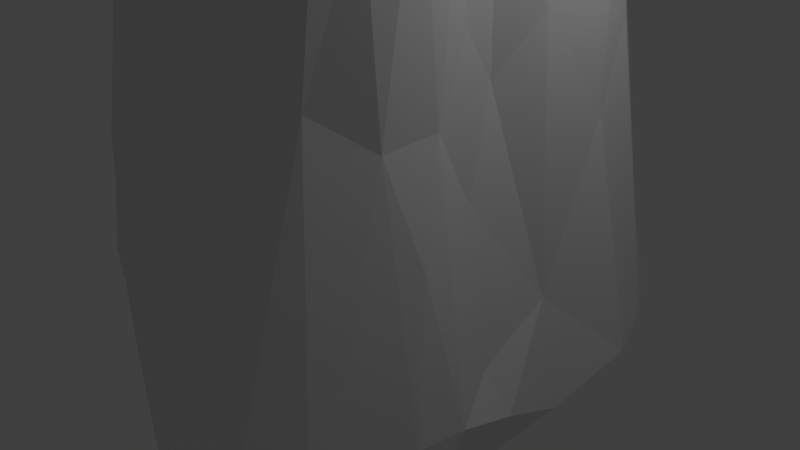 # Source: Pillar_1.blend  (saved by Blender 2.64.0; exported with 4.5.12 LTS)
import bpy
from mathutils import Matrix  # noqa: F401  (used for matrix-valued properties, if any)

bpy.ops.wm.read_factory_settings(use_empty=True)
scene = bpy.context.scene
scene.name = 'Scene'

# ---- collections
col_collection_1 = bpy.data.collections.new('Collection 1'); scene.collection.children.link(col_collection_1)

# ---- materials (node trees are filled in below, after node groups)
mat_pillar1 = bpy.data.materials.new('Pillar1')
mat_pillar1.alpha_threshold = 0.0
mat_pillar1.use_transparent_shadow = False
mat_pillar1.roughness = 0.5
mat_pillar1.line_color = (0.0, 0.0, 0.0, 1.0)

# ---- material node trees

# ---- world
world_world = bpy.data.worlds.new('World'); scene.world = world_world
world_world.color = (0.05088, 0.05088, 0.05088)
world_world.use_sun_shadow = False
world_world.sun_shadow_jitter_overblur = 0.0
world_world.cycles.sampling_method = 'MANUAL'
world_world.cycles.sample_map_resolution = 256

# ---- cameras
cam_camera = bpy.data.cameras.new('Camera')
cam_camera.clip_end = 100.0
cam_camera.lens = 35.0
cam_camera.sensor_width = 32.0
cam_camera.sensor_height = 18.0
cam_camera.ortho_scale = 7.314
cam_camera.dof.focus_distance = 0.0
cam_camera.dof.aperture_fstop = 128.0

# ---- lights
light_lamp = bpy.data.lights.new('Lamp', 'POINT')
light_lamp.transmission_factor = 0.0
light_lamp.cutoff_distance = 30.0
light_lamp.energy = 100.0
light_lamp.shadow_buffer_clip_start = 1.001
light_lamp.shadow_soft_size = 1.0
light_lamp.shadow_maximum_resolution = 0.006
light_lamp.use_absolute_resolution = True
light_lamp.cycles.use_multiple_importance_sampling = False

# ---- meshes
me_cube_001 = bpy.data.meshes.new('Cube.001')
me_cube_001.from_pydata([(-0.5803, 2.033, 11.06), (1.506, 2.462, 9.592), (-1.811, -0.2906, 9.038), (1.293, 2.186, 11.95), (1.846, -0.8778, 9.921), (-1.755, -1.728, -0.809), (-2.55, 0.6059, 3.663), (-0.6304, 1.701, 11.48), (-3.034, -0.6496, 2.165), (1.769, 1.767, 9.553), (2.017, 1.603, -0.7312), (1.755, 0.9212, -0.8601), (1.607, -1.687, 12.86), (1.547, 1.788, 11.91), (-0.1706, 2.432, 6.401), (1.087, 2.642, 8.609), (2.452, -0.359, -0.03417), (-3.671, -1.634, -0.3925), (-0.577, 0.3947, -0.7021), (-0.9712, 2.247, 4.76), (1.654, 2.689, 2.884), (-2.117, -1.137, 4.156), (1.178, -1.801, 12.53), (1.959, 1.222, 12.17), (-3.465, -0.2288, 1.101), (1.004, 0.7997, 12.48), (-1.403, -2.431, 2.208), (0.04309, 2.446, 8.068), (1.948, 1.023, 3.593), (-0.6553, -0.7221, 12.02), (2.14, 2.734, -0.4461), (0.9533, -1.774, 10.23), (-1.412, -1.157, 11.06), (1.712, 0.03331, 3.507), (0.219, 0.5087, 12.34), (-3.185, 1.692, 0.19), (2.199, 3.147, -0.227), (-2.757, -0.1143, 3.089), (1.782, 1.181, 12.65), (-2.78, -1.476, -0.7473), (1.706, -0.8989, 7.424), (-3.959, 0.1769, -0.2148), (0.633, -1.77, 11.54), (0.6768, 2.651, 5.554), (1.746, 2.527, 6.188), (-1.469, -1.493, 8.811), (-0.7149, 2.431, 2.453), (-0.8482, 2.267, 10.07), (1.681, -1.331, 10.08), (-1.151, 0.8181, 11.44), (-2.306, -0.5653, -0.8041), (1.903, 0.3318, 12.68), (-0.5566, -1.959, 5.118), (0.2606, 2.547, 4.554), (1.204, 2.583, -0.5236), (0.8133, -2.238, 2.018), (1.83, 1.016, 5.831), (-1.497, 1.298, 10.88), (1.611, -1.21, 4.875), (-2.001, 1.451, 5.752), (1.425, 3.042, 0.03863), (1.879, 2.041, 7.104), (-0.5329, -1.862, 10.47), (-2.202, 1.367, 4.243), (-0.4778, 2.327, 10.24), (-1.76, -0.02332, 6.498), (1.554, -1.71, 10.89), (-0.171, -1.695, 11.75), (0.4921, -1.527, 12.1), (0.09885, -0.7252, 12.35), (1.865, 0.8971, 11.24), (-1.763, 0.1251, 10.02), (-0.9787, -1.299, 11.79), (2.296, 1.644, 2.374), (1.076, 0.01608, 12.58), (2.703, -1.404, -1.101), (-0.4997, 1.486, 11.7), (0.7628, 1.574, 12.25), (3.003, 1.533, -0.4285), (2.205, -2.277, -1.691), (-1.72, -2.032, 3.495), (-1.777, 1.181, 8.626), (0.6582, -1.216, -1.294), (-0.8253, 1.057, -0.8662), (1.877, 1.384, 7.408), (0.8826, -1.853, 4.646), (-1.862, 2.459, 1.158), (1.331, -1.789, 2.965), (-1.747, -0.7021, 7.945), (-4.403, -0.222, -0.2993), (1.998, 2.058, 4.856), (0.6018, 2.7, 2.292), (-0.6204, 2.346, 5.745), (-1.037, -1.893, 10.53), (-3.448, 0.7115, 0.2371), (0.1181, -1.77, 11.11), (-1.807, -0.5567, 5.351), (-0.2477, -0.7335, 12.26), (2.663, -1.58, -0.3316), (0.8083, -1.79, 7.345), (-0.48, 2.401, 8.606), (0.6616, 2.857, 0.04318), (-0.1059, 1.652, 11.71), (-1.745, 0.9863, 10.68), (-1.749, 0.553, 10.64), (1.675, 0.4443, 4.892), (1.275, -1.553, 7.581), (1.869, -0.3064, 9.777), (1.259, -1.641, 9.227), (1.86, 2.47, -0.5666), (-2.744, -1.985, -0.4196), (2.704, 2.315, -0.3131), (2.399, 1.907, -0.5968), (1.317, -0.52, -1.115), (1.401, -1.425, 5.951), (2.609, -1.024, -1.205), (-1.786, 0.06786, 7.717), (-2.537, 1.191, -0.5726), (-4.019, -0.523, -0.7953), (1.913, 0.1598, 11.02), (0.5504, -0.4478, 12.48), (0.09444, -0.4527, -0.8842), (-1.475, -2.523, -0.6631), (-0.3044, -1.951, 3.088), (-1.773, -1.567, 4.039), (0.6903, 2.589, 7.763), (0.8998, 2.087, 11.98), (-0.7577, -1.59, -1.067), (1.772, -0.6696, 5.462), (0.3171, 2.061, 11.4), (-1.761, 0.5495, 7.376), (0.2944, 1.156, 12.22), (2.026, 0.5477, 12.22), (1.983, -2.936, -1.994), (2.282, -1.109, 1.39), (-0.77, 2.317, 8.002), (-1.323, 1.645, -0.7506), (-3.294, 0.04873, -0.8922), (-1.452, -1.456, 6.539), (1.783, -0.13, 7.649), (1.431, 1.855, -0.6618), (1.291, 1.809, 12.47), (1.301, 2.734, 6.123), (1.839, -1.26, 2.547), (1.997, -0.4195, 11.87), (-1.527, 0.6495, 11.08), (-2.033, 2.406, 0.4714), (0.7853, -3.25, -2.042), (-0.95, 1.866, 11.17), (-1.577, 2.514, -0.3035), (2.086, -0.91, 11.89), (2.052, -1.266, 12.79), (0.1944, 2.362, 10.23), (-0.2821, 1.149, 11.93), (-1.995, 0.546, -0.8538), (1.789, -0.5086, 7.62), (-0.7756, -1.781, 11.78), (1.696, 0.0491, -1.057), (-1.633, -0.8606, 10.27), (0.5883, -1.003, 12.45), (-0.4453, -2.677, 0.761), (1.911, -0.07349, 1.66), (-1.377, 1.944, 10.62), (1.907, -0.5587, 2.621), (-1.242, 2.53, 0.7222), (-1.237, 2.811, -0.1528), (2.74, 0.5832, -0.9237), (-1.624, -0.04054, 10.72), (-0.7367, -0.4318, -0.7854), (0.3111, -1.817, 9.783), (-1.568, -1.938, 11.47), (2.332, 0.7624, 0.3454), (-1.718, 0.6887, 9.841), (-0.1024, 2.517, 3.807), (1.589, -1.226, 8.203), (0.4498, 2.545, -0.4453), (0.2675, 2.252, -0.6539), (-2.308, -1.809, -0.6365), (0.4668, 0.6468, -0.7461), (2.77, -1.009, -0.3173), (1.738, -0.08999, 5.336), (1.134, 2.795, 2.518), (0.8229, -3.447, -0.5967), (-1.302, 2.223, 3.147), (1.651, 0.4952, 2.843), (-1.394, -0.5835, 11.13), (-0.1898, -0.2101, 12.28), (1.81, -1.328, -1.466), (-1.606, -1.234, 9.419), (-1.56, 2.038, -0.5024), (-1.075, 2.129, 10.8), (2.798, -0.3077, -0.5132), (0.8894, 2.352, 10.74), (1.794, 0.366, 9.967), (2.13, 2.208, 3.35), (-2.538, 2.031, 2.62), (1.256, -1.38, 12.77), (-0.1475, 1.99, 11.33), (0.3163, -2.216, 1.761), (1.75, 0.5334, 7.307), (-1.683, 1.206, 9.966), (1.907, 2.494, 3.647), (-0.2957, -2.996, -1.199), (-1.214, -1.929, 6.155), (-1.865, 1.724, 7.918), (0.4138, -0.03499, 12.43), (2.052, 0.07912, 12.11), (-1.295, 2.084, 7.581), (1.775, 1.035, 9.681), (-0.9, 1.382, 11.45), (-3.147, 0.909, -0.5389), (-0.4078, 2.459, 3.271), (-2.162, 2.054, 3.996), (-1.626, 2.036, 5.698), (-1.12, -0.7675, 11.59), (0.2305, -1.948, 4.912), (0.3245, 1.701, -0.5624), (1.568, -3.028, -0.4754), (1.859, 1.375, 11.04), (-0.2162, -1.216, 12.17), (-1.191, 2.214, 10.01), (2.725, -0.3287, -0.9604), (-1.599, 1.664, 10.05), (0.23, -1.87, 7.614), (-3.106, 0.5331, -0.7731), (0.1912, -2.797, -1.682), (-0.3843, -1.861, 8.44), (2.361, -2.793, -1.422), (-1.079, 0.00587, 11.61), (2.109, -0.3274, 12.87), (-2.358, 2.115, -0.3078), (1.301, -0.7271, 12.71), (-0.6008, 0.6357, 11.92), (-1.924, 0.9542, 5.683), (-0.8309, 2.08, -0.6656), (1.241, -2.618, -2.133), (-2.728, 1.263, 2.257), (-1.671, -1.108, 6.927), (-1.077, -1.764, 8.995), (-0.1628, 2.166, 10.94), (1.958, 1.604, 5.215)], [], [(169, 31, 42), (41, 24, 37), (129, 77, 126), (176, 83, 234), (47, 220, 190), (189, 136, 117), (0, 148, 7), (77, 131, 25), (231, 196, 151), (50, 5, 177), (130, 2, 71), (109, 54, 30), (216, 18, 83), (185, 32, 214), (7, 209, 76), (147, 217, 182), (57, 49, 209), (109, 140, 54), (79, 98, 227), (66, 48, 151), (208, 218, 70), (232, 186, 34), (48, 4, 150), (48, 150, 151), (1, 192, 3), (75, 179, 98), (28, 240, 56), (190, 0, 47), (98, 134, 143), (162, 209, 148), (65, 2, 116), (28, 73, 240), (13, 1, 3), (60, 101, 91), (25, 74, 51), (203, 52, 226), (52, 215, 223), (221, 115, 187), (34, 74, 25), (114, 174, 106), (16, 161, 163), (117, 210, 35), (43, 14, 27), (110, 122, 26), (58, 128, 40), (216, 140, 178), (5, 225, 202), (18, 168, 50), (112, 109, 30), (12, 151, 196), (181, 91, 53), (132, 23, 38), (79, 75, 98), (159, 231, 120), (17, 80, 124), (199, 208, 193), (46, 183, 19), (163, 180, 128), (74, 229, 51), (18, 50, 154), (218, 13, 23), (46, 19, 211), (110, 26, 80), (45, 138, 238), (65, 96, 88), (71, 2, 167), (17, 124, 21), (170, 72, 32), (148, 0, 190), (146, 35, 195), (13, 3, 141), (111, 194, 73), (224, 41, 210), (64, 0, 239), (50, 127, 5), (154, 137, 224), (6, 37, 65), (129, 239, 197), (184, 28, 105), (61, 44, 1), (26, 123, 52), (192, 129, 126), (220, 162, 190), (166, 78, 171), (96, 237, 88), (87, 58, 114), (130, 116, 2), (108, 106, 48), (224, 137, 41), (161, 33, 163), (29, 214, 72), (20, 142, 201), (65, 88, 2), (215, 85, 99), (56, 240, 84), (193, 208, 70), (171, 78, 73), (19, 183, 213), (117, 154, 224), (205, 120, 74), (142, 43, 125), (78, 111, 73), (135, 220, 47), (107, 193, 119), (197, 102, 129), (170, 93, 156), (107, 206, 144), (20, 43, 142), (60, 91, 181), (122, 202, 160), (44, 15, 1), (223, 31, 169), (199, 84, 208), (173, 92, 14), (21, 124, 138), (118, 17, 89), (153, 232, 34), (103, 145, 57), (205, 186, 120), (111, 20, 201), (73, 194, 90), (106, 174, 48), (81, 130, 172), (36, 60, 181), (115, 79, 187), (22, 12, 196), (0, 7, 102), (175, 165, 164), (204, 59, 81), (40, 128, 155), (8, 21, 96), (151, 150, 229), (14, 100, 27), (225, 5, 127), (99, 85, 106), (14, 135, 100), (39, 177, 17), (18, 154, 83), (27, 100, 64), (92, 207, 135), (70, 218, 23), (111, 201, 194), (121, 127, 168), (187, 133, 235), (193, 70, 132), (95, 42, 68), (221, 187, 113), (236, 6, 63), (225, 147, 202), (73, 90, 240), (195, 63, 212), (4, 107, 144), (77, 25, 38), (115, 75, 79), (78, 112, 111), (149, 146, 165), (35, 236, 195), (138, 203, 238), (235, 147, 225), (90, 44, 61), (35, 94, 236), (179, 115, 191), (216, 178, 18), (19, 213, 207), (54, 140, 216), (108, 66, 31), (11, 166, 157), (234, 189, 149), (228, 214, 29), (200, 103, 57), (102, 153, 131), (63, 6, 233), (11, 10, 166), (142, 125, 15), (123, 215, 52), (114, 40, 174), (83, 154, 136), (174, 40, 4), (89, 8, 24), (154, 50, 137), (240, 61, 84), (147, 133, 217), (126, 141, 3), (130, 65, 116), (128, 139, 155), (173, 14, 53), (161, 184, 33), (155, 139, 107), (62, 67, 156), (209, 49, 232), (62, 226, 95), (59, 233, 130), (80, 52, 203), (144, 229, 150), (66, 151, 12), (75, 115, 179), (99, 106, 108), (20, 181, 43), (28, 56, 105), (109, 10, 140), (93, 62, 156), (143, 163, 128), (212, 59, 213), (10, 11, 140), (40, 107, 4), (160, 182, 198), (121, 113, 82), (124, 80, 203), (120, 231, 74), (195, 236, 63), (234, 83, 136), (2, 88, 158), (145, 167, 228), (87, 143, 58), (183, 86, 212), (45, 238, 170), (149, 189, 230), (217, 227, 87), (59, 130, 81), (130, 71, 172), (232, 228, 186), (222, 200, 57), (108, 48, 66), (145, 228, 49), (162, 57, 209), (204, 81, 200), (128, 180, 139), (9, 13, 218), (131, 34, 25), (211, 19, 92), (98, 179, 134), (77, 38, 141), (31, 12, 22), (101, 211, 173), (164, 86, 183), (163, 33, 180), (179, 16, 163), (40, 155, 107), (37, 8, 96), (162, 222, 57), (80, 26, 52), (153, 34, 131), (89, 17, 8), (137, 50, 118), (119, 132, 206), (31, 66, 12), (237, 138, 45), (160, 123, 26), (177, 122, 110), (178, 121, 18), (74, 231, 229), (209, 232, 153), (183, 212, 213), (6, 130, 233), (213, 59, 204), (136, 154, 117), (29, 219, 97), (125, 27, 152), (38, 13, 141), (126, 77, 141), (215, 198, 85), (191, 16, 179), (159, 68, 196), (165, 146, 164), (69, 97, 219), (117, 224, 210), (111, 30, 36), (217, 87, 55), (54, 101, 60), (112, 30, 111), (187, 79, 133), (217, 55, 182), (133, 227, 217), (203, 226, 238), (87, 114, 85), (139, 193, 107), (175, 176, 234), (200, 172, 103), (68, 22, 196), (234, 149, 165), (234, 136, 189), (164, 146, 86), (215, 99, 223), (62, 95, 67), (156, 219, 72), (160, 198, 123), (94, 41, 6), (202, 182, 160), (114, 58, 40), (54, 60, 36), (134, 163, 143), (129, 102, 77), (170, 156, 72), (37, 96, 65), (54, 216, 176), (167, 185, 228), (137, 89, 41), (171, 184, 161), (144, 206, 51), (169, 42, 95), (159, 196, 231), (5, 122, 177), (166, 171, 191), (19, 207, 92), (156, 67, 219), (171, 28, 184), (29, 72, 219), (219, 68, 159), (33, 105, 180), (46, 164, 183), (33, 184, 105), (24, 8, 37), (32, 72, 214), (9, 1, 13), (102, 131, 77), (135, 207, 220), (144, 51, 229), (140, 11, 178), (0, 102, 197), (101, 173, 91), (3, 192, 126), (168, 127, 50), (238, 93, 170), (49, 228, 232), (17, 110, 80), (42, 22, 68), (187, 235, 82), (107, 119, 206), (15, 125, 152), (113, 187, 82), (173, 211, 92), (189, 117, 230), (44, 142, 15), (18, 121, 168), (91, 173, 53), (210, 41, 94), (56, 84, 199), (149, 230, 146), (41, 37, 6), (139, 180, 199), (69, 219, 159), (213, 204, 207), (81, 172, 200), (175, 54, 176), (47, 0, 64), (182, 55, 198), (7, 76, 102), (69, 159, 120), (158, 32, 185), (158, 185, 167), (223, 169, 226), (103, 104, 145), (188, 45, 170), (143, 128, 58), (152, 64, 239), (212, 63, 59), (208, 9, 218), (221, 113, 157), (48, 174, 4), (63, 233, 59), (34, 205, 74), (124, 203, 138), (76, 153, 102), (61, 1, 9), (34, 186, 205), (238, 226, 62), (121, 225, 127), (147, 235, 133), (86, 195, 212), (111, 36, 20), (181, 53, 43), (11, 157, 178), (96, 21, 237), (172, 71, 104), (8, 17, 21), (238, 62, 93), (50, 177, 39), (240, 90, 61), (148, 209, 7), (88, 237, 188), (180, 105, 199), (133, 79, 227), (226, 169, 95), (137, 118, 89), (194, 201, 44), (194, 44, 90), (231, 151, 229), (119, 193, 132), (16, 171, 161), (30, 54, 36), (179, 163, 134), (25, 51, 38), (166, 221, 157), (146, 230, 35), (202, 147, 182), (207, 162, 220), (43, 27, 125), (5, 202, 122), (118, 39, 17), (92, 135, 14), (17, 177, 110), (207, 222, 162), (82, 225, 121), (175, 164, 101), (152, 239, 129), (85, 114, 106), (35, 210, 94), (171, 73, 28), (23, 13, 38), (191, 171, 16), (99, 31, 223), (15, 152, 192), (6, 65, 130), (21, 138, 237), (84, 61, 9), (99, 108, 31), (139, 199, 193), (4, 144, 150), (36, 181, 20), (237, 45, 188), (172, 104, 103), (104, 167, 145), (82, 235, 225), (192, 152, 129), (221, 166, 191), (216, 83, 176), (57, 145, 49), (166, 112, 78), (100, 135, 47), (100, 47, 64), (41, 89, 24), (27, 64, 152), (207, 204, 222), (88, 188, 158), (94, 6, 236), (234, 165, 175), (115, 221, 191), (201, 142, 44), (186, 97, 69), (186, 29, 97), (2, 158, 167), (190, 162, 148), (105, 56, 199), (158, 188, 32), (132, 38, 51), (178, 157, 121), (84, 9, 208), (228, 29, 186), (186, 69, 120), (70, 23, 132), (239, 0, 197), (222, 204, 200), (1, 15, 192), (198, 55, 85), (53, 14, 43), (188, 170, 32), (206, 132, 51), (67, 68, 219), (118, 50, 39), (209, 153, 76), (101, 46, 211), (86, 146, 195), (227, 143, 87), (95, 68, 67), (42, 31, 22), (54, 175, 101), (10, 109, 112), (52, 223, 226), (185, 214, 228), (123, 198, 215), (166, 10, 112), (227, 98, 143), (55, 87, 85), (122, 160, 26), (230, 117, 35), (157, 113, 121), (101, 164, 46), (71, 167, 104)])
_uv = me_cube_001.uv_layers.new(name='UVMap')
_uv.uv.foreach_set('vector', [0.3354, 0.2604, 0.3021, 0.2364, 0.3102, 0.1745, 0.532, 0.6566, 0.5239, 0.594, 0.5451, 0.4901, 0.7886, 0.09107, 0.7948, 0.03094, 0.8172, 0.0565, 0.7625, 0.7036, 0.6839, 0.7441, 0.7055, 0.6955, 0.7448, 0.1633, 0.7297, 0.1662, 0.7315, 0.1339, 0.6753, 0.6801, 0.6753, 0.7042, 0.6153, 0.6853, 0.749, 0.1173, 0.7301, 0.115, 0.7373, 0.09509, 0.1603, 0.02489, 0.2073, 0.0, 0.2098, 0.06143, 0.2619, 0.1181, 0.2732, 0.1346, 0.2556, 0.143, 0.3294, 0.9385, 0.3244, 0.8648, 0.3569, 0.8682, 0.6211, 0.2742, 0.5998, 0.1823, 0.6317, 0.1434, 0.0515, 0.8406, 0.04222, 0.8841, 0.03519, 0.823, 0.1178, 0.9231, 0.2124, 0.93, 0.1919, 0.9699, 0.6174, 0.07505, 0.5867, 0.06733, 0.6194, 0.04493, 0.7373, 0.09509, 0.7178, 0.09323, 0.7361, 0.07924, 0.2511, 0.7939, 0.2486, 0.767, 0.2633, 0.7748, 0.6949, 0.1224, 0.6898, 0.08603, 0.7178, 0.09323, 0.0515, 0.8406, 0.08887, 0.8627, 0.04222, 0.8841, 0.2259, 0.7886, 0.2056, 0.7608, 0.2323, 0.7808, 0.2717, 0.2057, 0.2529, 0.243, 0.2556, 0.143, 0.126, 0.2464, 0.1322, 0.1689, 0.1603, 0.169, 0.7015, 0.05053, 0.6772, 0.0, 0.7264, 0.004909, 0.2529, 0.243, 0.2287, 0.2491, 0.2413, 0.166, 0.2529, 0.243, 0.2413, 0.166, 0.2556, 0.143, 0.8585, 0.1816, 0.824, 0.124, 0.8401, 0.05619, 0.2036, 0.7799, 0.1888, 0.7615, 0.2056, 0.7608, 0.1029, 0.5961, 0.07045, 0.5062, 0.1063, 0.4716, 0.7315, 0.1339, 0.749, 0.1173, 0.7448, 0.1633, 0.2056, 0.7608, 0.2001, 0.6997, 0.216, 0.6514, 0.7171, 0.1401, 0.7178, 0.09323, 0.7301, 0.115, 0.5815, 0.3122, 0.5998, 0.1823, 0.6013, 0.2514, 0.1029, 0.5961, 0.07398, 0.6602, 0.07045, 0.5062, 0.1233, 0.1079, 0.03484, 0.2315, 0.09754, 0.09044, 0.8346, 0.6656, 0.7953, 0.6617, 0.7989, 0.5492, 0.2098, 0.06143, 0.2448, 0.0881, 0.2116, 0.1167, 0.4158, 0.4801, 0.3694, 0.5368, 0.3765, 0.3381, 0.3694, 0.5368, 0.3205, 0.5425, 0.3358, 0.3859, 0.1719, 0.786, 0.1955, 0.7859, 0.2107, 0.8042, 0.2594, 0.02222, 0.2448, 0.0881, 0.2098, 0.06143, 0.2519, 0.4757, 0.2467, 0.3447, 0.2708, 0.3829, 0.1663, 0.7509, 0.159, 0.684, 0.1842, 0.6444, 0.6153, 0.6853, 0.584, 0.6737, 0.6125, 0.6343, 0.8129, 0.3844, 0.7704, 0.3393, 0.7844, 0.2569, 0.3864, 0.861, 0.3217, 0.8243, 0.374, 0.7022, 0.2288, 0.534, 0.2013, 0.4991, 0.224, 0.3876, 0.1178, 0.9231, 0.08887, 0.8627, 0.1682, 0.8894, 0.3244, 0.8648, 0.261, 0.8054, 0.2789, 0.8026, 0.2124, 0.93, 0.2487, 0.8994, 0.3294, 0.9385, 0.08136, 0.8121, 0.0515, 0.8406, 0.03519, 0.823, 0.2682, 0.1448, 0.2556, 0.143, 0.2732, 0.1346, 0.8272, 0.5397, 0.7989, 0.5492, 0.7882, 0.4343, 0.1926, 0.1316, 0.164, 0.1199, 0.1768, 0.09828, 0.2259, 0.7886, 0.2036, 0.7799, 0.2056, 0.7608, 0.2954, 0.1148, 0.2619, 0.1181, 0.2836, 0.0881, 0.4382, 0.6626, 0.4386, 0.4387, 0.4701, 0.4165, 0.1395, 0.3875, 0.126, 0.2464, 0.1657, 0.2382, 0.733, 0.5371, 0.7047, 0.5025, 0.7236, 0.4223, 0.1842, 0.6444, 0.1693, 0.5035, 0.2013, 0.4991, 0.2448, 0.0881, 0.236, 0.1313, 0.2116, 0.1167, 0.2124, 0.93, 0.3294, 0.9385, 0.2769, 0.991, 0.1322, 0.1689, 0.1233, 0.1079, 0.164, 0.1199, 0.733, 0.5371, 0.7236, 0.4223, 0.75, 0.4981, 0.3864, 0.861, 0.374, 0.7022, 0.4161, 0.6424, 0.535, 0.1761, 0.5047, 0.2904, 0.5129, 0.1612, 0.5815, 0.3122, 0.5412, 0.3631, 0.5647, 0.2306, 0.6317, 0.1434, 0.5998, 0.1823, 0.6343, 0.1072, 0.4382, 0.6626, 0.4701, 0.4165, 0.5006, 0.4203, 0.5513, 0.03554, 0.5981, 0.02128, 0.5867, 0.06733, 0.7301, 0.115, 0.749, 0.1173, 0.7315, 0.1339, 0.6698, 0.6248, 0.6125, 0.6343, 0.6452, 0.5275, 0.1233, 0.1079, 0.09754, 0.09044, 0.1387, 0.06812, 0.05901, 0.7923, 0.0414, 0.6123, 0.07398, 0.6602, 0.5713, 0.6915, 0.532, 0.6566, 0.584, 0.6737, 0.7608, 0.1551, 0.749, 0.1173, 0.7696, 0.1198, 0.3294, 0.9385, 0.2774, 0.8539, 0.3244, 0.8648, 0.6143, 0.7317, 0.5457, 0.7027, 0.5713, 0.6915, 0.5852, 0.4663, 0.5451, 0.4901, 0.5815, 0.3122, 0.7886, 0.09107, 0.7696, 0.1198, 0.7651, 0.09931, 0.1343, 0.6302, 0.1029, 0.5961, 0.1381, 0.5266, 0.04806, 0.3918, 0.01282, 0.445, 0.03484, 0.2315, 0.374, 0.7022, 0.3314, 0.6424, 0.3694, 0.5368, 0.824, 0.124, 0.7886, 0.09107, 0.8172, 0.0565, 0.7297, 0.1662, 0.7171, 0.1401, 0.7315, 0.1339, 0.1392, 0.7926, 0.09594, 0.7833, 0.1243, 0.7419, 0.5412, 0.3631, 0.5306, 0.277, 0.5647, 0.2306, 0.2491, 0.6369, 0.2288, 0.534, 0.2519, 0.4757, 0.6211, 0.2742, 0.6013, 0.2514, 0.5998, 0.1823, 0.2799, 0.291, 0.2708, 0.3829, 0.2529, 0.243, 0.5713, 0.6915, 0.5457, 0.7027, 0.532, 0.6566, 0.159, 0.684, 0.1574, 0.5996, 0.1842, 0.6444, 0.6364, 0.01381, 0.6194, 0.04493, 0.5981, 0.02128, 0.8548, 0.5222, 0.8463, 0.3565, 0.873, 0.484, 0.5815, 0.3122, 0.5647, 0.2306, 0.5998, 0.1823, 0.3205, 0.5425, 0.2821, 0.5529, 0.3, 0.399, 0.1063, 0.4716, 0.07045, 0.5062, 0.08891, 0.377, 0.1657, 0.2382, 0.126, 0.2464, 0.1603, 0.169, 0.1243, 0.7419, 0.09594, 0.7833, 0.07398, 0.6602, 0.7236, 0.4223, 0.7047, 0.5025, 0.69, 0.3723, 0.6153, 0.6853, 0.6143, 0.7317, 0.5713, 0.6915, 0.2757, 0.06273, 0.2836, 0.0881, 0.2448, 0.0881, 0.8463, 0.3565, 0.8129, 0.3844, 0.8168, 0.2731, 0.09594, 0.7833, 0.05901, 0.7923, 0.07398, 0.6602, 0.7438, 0.2578, 0.7297, 0.1662, 0.7448, 0.1633, 0.1985, 0.2534, 0.1657, 0.2382, 0.1921, 0.1905, 0.7651, 0.09931, 0.7574, 0.0746, 0.7886, 0.09107, 0.4382, 0.1587, 0.4096, 0.2178, 0.3873, 0.1459, 0.1985, 0.2534, 0.2093, 0.1444, 0.2239, 0.1617, 0.8548, 0.5222, 0.8129, 0.3844, 0.8463, 0.3565, 0.8346, 0.6656, 0.7989, 0.5492, 0.8272, 0.5397, 0.3217, 0.8243, 0.2789, 0.8026, 0.3127, 0.7466, 0.8714, 0.3536, 0.8372, 0.232, 0.8585, 0.1816, 0.3358, 0.3859, 0.3021, 0.2364, 0.3354, 0.2604, 0.1395, 0.3875, 0.08891, 0.377, 0.126, 0.2464, 0.7678, 0.4713, 0.7454, 0.3717, 0.7704, 0.3393, 0.5006, 0.4203, 0.4701, 0.4165, 0.5047, 0.2904, 0.4988, 0.6853, 0.4382, 0.6626, 0.5095, 0.6587, 0.7331, 0.05579, 0.7015, 0.05053, 0.7264, 0.004909, 0.6769, 0.1277, 0.6716, 0.1037, 0.6949, 0.1224, 0.2757, 0.06273, 0.32, 0.04924, 0.2836, 0.0881, 0.05901, 0.7923, 0.0, 0.6322, 0.01618, 0.5932, 0.07398, 0.6602, 0.0414, 0.6123, 0.04524, 0.5266, 0.2708, 0.3829, 0.2467, 0.3447, 0.2529, 0.243, 0.6648, 0.22, 0.6211, 0.2742, 0.6548, 0.1589, 0.873, 0.6821, 0.8346, 0.6656, 0.8272, 0.5397, 0.1955, 0.7859, 0.2259, 0.7886, 0.2107, 0.8042, 0.2803, 0.1471, 0.2682, 0.1448, 0.2732, 0.1346, 0.749, 0.1173, 0.7373, 0.09509, 0.7574, 0.0746, 0.7773, 0.6876, 0.7027, 0.6545, 0.7072, 0.616, 0.6838, 0.2578, 0.6529, 0.3648, 0.6648, 0.22, 0.224, 0.3876, 0.2013, 0.4991, 0.2017, 0.3744, 0.51, 0.5357, 0.5006, 0.4203, 0.5412, 0.3631, 0.2556, 0.143, 0.2413, 0.166, 0.236, 0.1313, 0.7704, 0.3393, 0.7595, 0.2299, 0.7844, 0.2569, 0.261, 0.8054, 0.3244, 0.8648, 0.2774, 0.8539, 0.3, 0.399, 0.2821, 0.5529, 0.2708, 0.3829, 0.7704, 0.3393, 0.7438, 0.2578, 0.7595, 0.2299, 0.3769, 0.8959, 0.3569, 0.8682, 0.4382, 0.8943, 0.2124, 0.93, 0.2769, 0.991, 0.1919, 0.9699, 0.7844, 0.2569, 0.7595, 0.2299, 0.7608, 0.1551, 0.7454, 0.3717, 0.7143, 0.2763, 0.7438, 0.2578, 0.1603, 0.169, 0.1322, 0.1689, 0.164, 0.1199, 0.05901, 0.7923, 0.01618, 0.5932, 0.0414, 0.6123, 0.2208, 0.8745, 0.2774, 0.8539, 0.2487, 0.8994, 0.2107, 0.8042, 0.2373, 0.7884, 0.2414, 0.7984, 0.1657, 0.2382, 0.1603, 0.169, 0.1926, 0.1316, 0.3408, 0.1914, 0.3102, 0.1745, 0.3109, 0.1427, 0.1719, 0.786, 0.2107, 0.8042, 0.1952, 0.8298, 0.6065, 0.5392, 0.5852, 0.4663, 0.6314, 0.4417, 0.261, 0.8054, 0.2511, 0.7939, 0.2789, 0.8026, 0.07398, 0.6602, 0.04524, 0.5266, 0.07045, 0.5062, 0.6452, 0.5275, 0.6314, 0.4417, 0.6629, 0.4613, 0.2287, 0.2491, 0.1985, 0.2534, 0.2239, 0.1617, 0.1603, 0.02489, 0.2098, 0.06143, 0.1768, 0.09828, 0.1955, 0.7859, 0.2036, 0.7799, 0.2259, 0.7886, 0.09594, 0.7833, 0.08136, 0.8121, 0.05901, 0.7923, 0.6849, 0.6602, 0.6698, 0.6248, 0.7027, 0.6545, 0.6125, 0.6343, 0.6065, 0.5392, 0.6452, 0.5275, 0.5047, 0.2904, 0.473, 0.3022, 0.5129, 0.1612, 0.2414, 0.7984, 0.2511, 0.7939, 0.261, 0.8054, 0.04524, 0.5266, 0.01282, 0.445, 0.04806, 0.3918, 0.6125, 0.6343, 0.5664, 0.6348, 0.6065, 0.5392, 0.1888, 0.7615, 0.1955, 0.7859, 0.1672, 0.7715, 0.1178, 0.9231, 0.1682, 0.8894, 0.2124, 0.93, 0.7236, 0.4223, 0.69, 0.3723, 0.7143, 0.2763, 0.04222, 0.8841, 0.08887, 0.8627, 0.1178, 0.9231, 0.2799, 0.291, 0.2717, 0.2057, 0.3021, 0.2364, 0.1331, 0.8358, 0.1392, 0.7926, 0.1703, 0.8268, 0.7055, 0.6955, 0.6753, 0.6801, 0.6849, 0.6602, 0.6578, 0.05979, 0.6194, 0.04493, 0.6364, 0.01381, 0.6789, 0.1594, 0.6769, 0.1277, 0.6949, 0.1224, 0.7574, 0.0746, 0.7331, 0.05579, 0.7576, 0.02901, 0.6314, 0.4417, 0.5852, 0.4663, 0.6265, 0.3629, 0.1331, 0.8358, 0.09804, 0.8296, 0.1392, 0.7926, 0.8463, 0.3565, 0.8168, 0.2731, 0.8372, 0.232, 0.3314, 0.6424, 0.3205, 0.5425, 0.3694, 0.5368, 0.2519, 0.4757, 0.224, 0.3876, 0.2467, 0.3447, 0.6839, 0.7441, 0.6143, 0.7317, 0.6753, 0.7042, 0.2467, 0.3447, 0.224, 0.3876, 0.2287, 0.2491, 0.5095, 0.6587, 0.51, 0.5357, 0.5239, 0.594, 0.2769, 0.991, 0.3294, 0.9385, 0.373, 1.0, 0.07045, 0.5062, 0.04806, 0.3918, 0.08891, 0.377, 0.2511, 0.7939, 0.2373, 0.7884, 0.2486, 0.767, 0.8172, 0.0565, 0.8298, 0.01955, 0.8401, 0.05619, 0.6211, 0.2742, 0.5815, 0.3122, 0.6013, 0.2514, 0.2013, 0.4991, 0.18, 0.3711, 0.2017, 0.3744, 0.7678, 0.4713, 0.7704, 0.3393, 0.7882, 0.4343, 0.159, 0.684, 0.1343, 0.6302, 0.1574, 0.5996, 0.2017, 0.3744, 0.18, 0.3711, 0.1985, 0.2534, 0.3802, 0.2236, 0.3515, 0.1528, 0.3873, 0.1459, 0.7178, 0.09323, 0.6898, 0.08603, 0.7015, 0.05053, 0.3802, 0.2236, 0.3765, 0.3381, 0.3408, 0.1914, 0.6529, 0.3648, 0.6265, 0.3629, 0.6211, 0.2742, 0.4161, 0.6424, 0.3694, 0.5368, 0.4158, 0.4801, 0.2239, 0.1617, 0.236, 0.1313, 0.2413, 0.166, 0.2717, 0.2057, 0.2556, 0.143, 0.2682, 0.1448, 0.2036, 0.7799, 0.1955, 0.7859, 0.1888, 0.7615, 0.3, 0.399, 0.2708, 0.3829, 0.2799, 0.291, 0.8548, 0.5222, 0.8272, 0.5397, 0.8129, 0.3844, 0.1029, 0.5961, 0.1063, 0.4716, 0.1381, 0.5266, 0.0515, 0.8406, 0.09804, 0.8296, 0.08887, 0.8627, 0.4096, 0.2178, 0.3802, 0.2236, 0.3873, 0.1459, 0.216, 0.6514, 0.1842, 0.6444, 0.2013, 0.4991, 0.6629, 0.4613, 0.6529, 0.3648, 0.69, 0.3723, 0.09804, 0.8296, 0.1331, 0.8358, 0.08887, 0.8627, 0.224, 0.3876, 0.1985, 0.2534, 0.2287, 0.2491, 0.3127, 0.7466, 0.2633, 0.7748, 0.2918, 0.695, 0.2208, 0.8745, 0.1952, 0.8298, 0.2262, 0.8335, 0.4701, 0.4165, 0.4386, 0.4387, 0.473, 0.3022, 0.2836, 0.0881, 0.2619, 0.1181, 0.2448, 0.0881, 0.6452, 0.5275, 0.6065, 0.5392, 0.6314, 0.4417, 0.7055, 0.6955, 0.6839, 0.7441, 0.6753, 0.7042, 0.5998, 0.1823, 0.5647, 0.2306, 0.5889, 0.1144, 0.6716, 0.1037, 0.6343, 0.1072, 0.6578, 0.05979, 0.2491, 0.6369, 0.216, 0.6514, 0.2288, 0.534, 0.7047, 0.5025, 0.679, 0.5946, 0.6629, 0.4613, 0.535, 0.1761, 0.5129, 0.1612, 0.5513, 0.03554, 0.6849, 0.6602, 0.6753, 0.6801, 0.6493, 0.6565, 0.2486, 0.767, 0.2323, 0.7808, 0.2491, 0.6369, 0.6529, 0.3648, 0.6211, 0.2742, 0.6648, 0.22, 0.6211, 0.2742, 0.6317, 0.1434, 0.6548, 0.1589, 0.7015, 0.05053, 0.6578, 0.05979, 0.6772, 0.0, 0.6997, 0.1606, 0.6789, 0.1594, 0.6949, 0.1224, 0.2799, 0.291, 0.2529, 0.243, 0.2717, 0.2057, 0.6716, 0.1037, 0.6578, 0.05979, 0.6898, 0.08603, 0.7171, 0.1401, 0.6949, 0.1224, 0.7178, 0.09323, 0.6838, 0.2578, 0.6648, 0.22, 0.6789, 0.1594, 0.2013, 0.4991, 0.1693, 0.5035, 0.18, 0.3711, 0.08101, 0.2444, 0.1233, 0.1079, 0.1322, 0.1689, 0.2073, 0.0, 0.2594, 0.02222, 0.2098, 0.06143, 0.75, 0.4981, 0.7236, 0.4223, 0.7454, 0.3717, 0.2056, 0.7608, 0.1888, 0.7615, 0.2001, 0.6997, 0.1603, 0.02489, 0.1768, 0.09828, 0.1387, 0.06812, 0.3021, 0.2364, 0.2682, 0.1448, 0.2803, 0.1471, 0.7953, 0.6617, 0.75, 0.4981, 0.7678, 0.4713, 0.7072, 0.616, 0.679, 0.5946, 0.7047, 0.5025, 0.1842, 0.6444, 0.1574, 0.5996, 0.1693, 0.5035, 0.1888, 0.7615, 0.1663, 0.7509, 0.1842, 0.6444, 0.224, 0.3876, 0.2017, 0.3744, 0.1985, 0.2534, 0.5451, 0.4901, 0.51, 0.5357, 0.5412, 0.3631, 0.7171, 0.1401, 0.6997, 0.1606, 0.6949, 0.1224, 0.4161, 0.6424, 0.374, 0.7022, 0.3694, 0.5368, 0.7331, 0.05579, 0.7264, 0.004909, 0.7576, 0.02901, 0.5095, 0.6587, 0.4382, 0.6626, 0.51, 0.5357, 0.373, 1.0, 0.3294, 0.9385, 0.4338, 0.9806, 0.1921, 0.1905, 0.1926, 0.1316, 0.2093, 0.1444, 0.3021, 0.2364, 0.2717, 0.2057, 0.2682, 0.1448, 0.5306, 0.277, 0.5047, 0.2904, 0.535, 0.1761, 0.3127, 0.7466, 0.3314, 0.6424, 0.374, 0.7022, 0.3569, 0.8682, 0.3217, 0.8243, 0.3864, 0.861, 0.1682, 0.8894, 0.2208, 0.8745, 0.2124, 0.93, 0.2448, 0.0881, 0.2619, 0.1181, 0.236, 0.1313, 0.7178, 0.09323, 0.7015, 0.05053, 0.7331, 0.05579, 0.7047, 0.5025, 0.6629, 0.4613, 0.69, 0.3723, 0.5852, 0.4663, 0.6211, 0.2742, 0.6265, 0.3629, 0.69, 0.3723, 0.6529, 0.3648, 0.6838, 0.2578, 0.6753, 0.7042, 0.6143, 0.7317, 0.6153, 0.6853, 0.3683, 0.07592, 0.3441, 0.1141, 0.3365, 0.08411, 0.8168, 0.2731, 0.7844, 0.2569, 0.7919, 0.1524, 0.1768, 0.09828, 0.1233, 0.1079, 0.1387, 0.06812, 0.8172, 0.0565, 0.7948, 0.03094, 0.8298, 0.01955, 0.3205, 0.5425, 0.2918, 0.695, 0.2821, 0.5529, 0.1672, 0.7715, 0.1663, 0.7509, 0.1888, 0.7615, 0.2954, 0.1148, 0.3109, 0.1427, 0.2732, 0.1346, 0.7027, 0.6545, 0.6698, 0.6248, 0.7072, 0.616, 0.3151, 0.09081, 0.3365, 0.08411, 0.3441, 0.1141, 0.6153, 0.6853, 0.5713, 0.6915, 0.584, 0.6737, 0.05901, 0.7923, 0.03519, 0.823, 0.006663, 0.8138, 0.2486, 0.767, 0.2491, 0.6369, 0.2724, 0.6828, 0.8153, 0.6991, 0.7953, 0.6617, 0.8346, 0.6656, 0.08136, 0.8121, 0.03519, 0.823, 0.05901, 0.7923, 0.2107, 0.8042, 0.2259, 0.7886, 0.2373, 0.7884, 0.2486, 0.767, 0.2724, 0.6828, 0.2633, 0.7748, 0.2373, 0.7884, 0.2323, 0.7808, 0.2486, 0.767, 0.4158, 0.4801, 0.3765, 0.3381, 0.4171, 0.3071, 0.2491, 0.6369, 0.2519, 0.4757, 0.2821, 0.5529, 0.18, 0.3711, 0.1657, 0.2382, 0.1985, 0.2534, 0.7773, 0.6876, 0.7625, 0.7036, 0.7055, 0.6955, 0.6789, 0.1594, 0.6548, 0.1589, 0.6769, 0.1277, 0.3109, 0.1427, 0.2803, 0.1471, 0.2732, 0.1346, 0.7055, 0.6955, 0.6849, 0.6602, 0.7027, 0.6545, 0.7055, 0.6955, 0.6753, 0.7042, 0.6753, 0.6801, 0.7072, 0.616, 0.6698, 0.6248, 0.679, 0.5946, 0.3205, 0.5425, 0.3, 0.399, 0.3358, 0.3859, 0.3802, 0.2236, 0.3408, 0.1914, 0.3515, 0.1528, 0.3873, 0.1459, 0.3441, 0.1141, 0.3989, 0.1147, 0.3127, 0.7466, 0.2918, 0.695, 0.3314, 0.6424, 0.5664, 0.6348, 0.532, 0.6566, 0.5852, 0.4663, 0.2789, 0.8026, 0.2633, 0.7748, 0.3127, 0.7466, 0.2519, 0.4757, 0.2288, 0.534, 0.224, 0.3876, 0.8153, 0.6991, 0.8346, 0.6656, 0.873, 0.6821, 0.2001, 0.6997, 0.1842, 0.6444, 0.216, 0.6514, 0.7886, 0.09107, 0.7574, 0.0746, 0.7948, 0.03094, 0.4382, 0.1587, 0.3873, 0.1459, 0.3989, 0.1147, 0.5451, 0.4901, 0.5412, 0.3631, 0.5815, 0.3122, 0.04222, 0.8841, 0.1178, 0.9231, 0.08555, 0.9424, 0.6343, 0.1072, 0.6174, 0.07505, 0.6578, 0.05979, 0.5457, 0.7027, 0.5095, 0.6587, 0.532, 0.6566, 0.1243, 0.7419, 0.1343, 0.6302, 0.159, 0.684, 0.2239, 0.1617, 0.2093, 0.1444, 0.2116, 0.1167, 0.3354, 0.2604, 0.3102, 0.1745, 0.3408, 0.1914, 0.2954, 0.1148, 0.2732, 0.1346, 0.2619, 0.1181, 0.3244, 0.8648, 0.3217, 0.8243, 0.3569, 0.8682, 0.1392, 0.7926, 0.1243, 0.7419, 0.1672, 0.7715, 0.7236, 0.4223, 0.7143, 0.2763, 0.7454, 0.3717, 0.3873, 0.1459, 0.3515, 0.1528, 0.3441, 0.1141, 0.1243, 0.7419, 0.1029, 0.5961, 0.1343, 0.6302, 0.3683, 0.07592, 0.3989, 0.1147, 0.3441, 0.1141, 0.3441, 0.1141, 0.3109, 0.1427, 0.2954, 0.1148, 0.1574, 0.5996, 0.1381, 0.5266, 0.1693, 0.5035, 0.733, 0.5371, 0.7072, 0.616, 0.7047, 0.5025, 0.1574, 0.5996, 0.1343, 0.6302, 0.1381, 0.5266, 0.5239, 0.594, 0.51, 0.5357, 0.5451, 0.4901, 0.5867, 0.06733, 0.5981, 0.02128, 0.6194, 0.04493, 0.08101, 0.2444, 0.03484, 0.2315, 0.1233, 0.1079, 0.7574, 0.0746, 0.7576, 0.02901, 0.7948, 0.03094, 0.7438, 0.2578, 0.7143, 0.2763, 0.7297, 0.1662, 0.2239, 0.1617, 0.2116, 0.1167, 0.236, 0.1313, 0.08887, 0.8627, 0.1331, 0.8358, 0.1682, 0.8894, 0.749, 0.1173, 0.7574, 0.0746, 0.7651, 0.09931, 0.7953, 0.6617, 0.7678, 0.4713, 0.7989, 0.5492, 0.8401, 0.05619, 0.824, 0.124, 0.8172, 0.0565, 0.2487, 0.8994, 0.2774, 0.8539, 0.3294, 0.9385, 0.4171, 0.3071, 0.4096, 0.2178, 0.4382, 0.1587, 0.6898, 0.08603, 0.6578, 0.05979, 0.7015, 0.05053, 0.4382, 0.8943, 0.3864, 0.861, 0.4161, 0.6424, 0.3102, 0.1745, 0.2803, 0.1471, 0.3109, 0.1427, 0.2107, 0.8042, 0.2414, 0.7984, 0.2262, 0.8335, 0.1985, 0.2534, 0.1921, 0.1905, 0.2093, 0.1444, 0.8372, 0.232, 0.8168, 0.2731, 0.7919, 0.1524, 0.1952, 0.8298, 0.2107, 0.8042, 0.2262, 0.8335, 0.7678, 0.4713, 0.75, 0.4981, 0.7454, 0.3717, 0.6753, 0.6801, 0.6153, 0.6853, 0.6493, 0.6565, 0.8714, 0.3536, 0.8463, 0.3565, 0.8372, 0.232, 0.2124, 0.93, 0.2208, 0.8745, 0.2487, 0.8994, 0.7989, 0.5492, 0.7678, 0.4713, 0.7882, 0.4343, 0.584, 0.6737, 0.532, 0.6566, 0.5664, 0.6348, 0.1063, 0.4716, 0.08891, 0.377, 0.1395, 0.3875, 0.6849, 0.6602, 0.6493, 0.6565, 0.6698, 0.6248, 0.532, 0.6566, 0.5451, 0.4901, 0.5852, 0.4663, 0.18, 0.3711, 0.1693, 0.5035, 0.1395, 0.3875, 0.3151, 0.09081, 0.3441, 0.1141, 0.2954, 0.1148, 0.69, 0.3723, 0.6838, 0.2578, 0.7143, 0.2763, 0.6648, 0.22, 0.6548, 0.1589, 0.6789, 0.1594, 0.7773, 0.6876, 0.8153, 0.6991, 0.7625, 0.7036, 0.7448, 0.1633, 0.749, 0.1173, 0.7608, 0.1551, 0.2633, 0.7748, 0.2724, 0.6828, 0.2918, 0.695, 0.7373, 0.09509, 0.7361, 0.07924, 0.7574, 0.0746, 0.3151, 0.09081, 0.2954, 0.1148, 0.2836, 0.0881, 0.5889, 0.1144, 0.5867, 0.06733, 0.6174, 0.07505, 0.5889, 0.1144, 0.6174, 0.07505, 0.6343, 0.1072, 0.3358, 0.3859, 0.3354, 0.2604, 0.3765, 0.3381, 0.6769, 0.1277, 0.6592, 0.1226, 0.6716, 0.1037, 0.5579, 0.1496, 0.535, 0.1761, 0.5513, 0.03554, 0.216, 0.6514, 0.2013, 0.4991, 0.2288, 0.534, 0.7919, 0.1524, 0.7608, 0.1551, 0.7696, 0.1198, 0.6629, 0.4613, 0.6314, 0.4417, 0.6529, 0.3648, 0.126, 0.2464, 0.08101, 0.2444, 0.1322, 0.1689, 0.1719, 0.786, 0.1952, 0.8298, 0.1703, 0.8268, 0.2529, 0.243, 0.2467, 0.3447, 0.2287, 0.2491, 0.6314, 0.4417, 0.6265, 0.3629, 0.6529, 0.3648, 0.2594, 0.02222, 0.2757, 0.06273, 0.2448, 0.0881, 0.4701, 0.4165, 0.473, 0.3022, 0.5047, 0.2904, 0.7361, 0.07924, 0.7331, 0.05579, 0.7574, 0.0746, 0.04806, 0.3918, 0.03484, 0.2315, 0.08101, 0.2444, 0.2594, 0.02222, 0.32, 0.04924, 0.2757, 0.06273, 0.4171, 0.3071, 0.3765, 0.3381, 0.3802, 0.2236, 0.2208, 0.8745, 0.261, 0.8054, 0.2774, 0.8539, 0.2511, 0.7939, 0.2414, 0.7984, 0.2373, 0.7884, 0.679, 0.5946, 0.6452, 0.5275, 0.6629, 0.4613, 0.05901, 0.7923, 0.006663, 0.8138, 0.0, 0.6322, 0.8272, 0.5397, 0.7882, 0.4343, 0.8129, 0.3844, 0.1331, 0.8358, 0.1703, 0.8268, 0.1682, 0.8894, 0.5412, 0.3631, 0.5006, 0.4203, 0.5306, 0.277, 0.6548, 0.1589, 0.6317, 0.1434, 0.6592, 0.1226, 0.51, 0.5357, 0.4382, 0.6626, 0.5006, 0.4203, 0.4171, 0.3071, 0.3802, 0.2236, 0.4096, 0.2178, 0.3294, 0.9385, 0.3569, 0.8682, 0.3769, 0.8959, 0.07045, 0.5062, 0.04524, 0.5266, 0.04806, 0.3918, 0.7301, 0.115, 0.7178, 0.09323, 0.7373, 0.09509, 0.5647, 0.2306, 0.5306, 0.277, 0.5579, 0.1496, 0.1693, 0.5035, 0.1381, 0.5266, 0.1395, 0.3875, 0.2373, 0.7884, 0.2259, 0.7886, 0.2323, 0.7808, 0.3765, 0.3381, 0.3354, 0.2604, 0.3408, 0.1914, 0.5457, 0.7027, 0.4988, 0.6853, 0.5095, 0.6587, 0.0414, 0.6123, 0.01618, 0.5932, 0.01282, 0.445, 0.0414, 0.6123, 0.01282, 0.445, 0.04524, 0.5266, 0.2619, 0.1181, 0.2556, 0.143, 0.236, 0.1313, 0.1921, 0.1905, 0.1657, 0.2382, 0.1926, 0.1316, 0.1663, 0.7509, 0.1243, 0.7419, 0.159, 0.684, 0.03519, 0.823, 0.04222, 0.8841, 0.006663, 0.8138, 0.1888, 0.7615, 0.1842, 0.6444, 0.2001, 0.6997, 0.2098, 0.06143, 0.2116, 0.1167, 0.1768, 0.09828, 0.1392, 0.7926, 0.1719, 0.786, 0.1703, 0.8268, 0.6698, 0.6248, 0.6493, 0.6565, 0.6125, 0.6343, 0.2789, 0.8026, 0.2511, 0.7939, 0.2633, 0.7748, 0.7143, 0.2763, 0.7171, 0.1401, 0.7297, 0.1662, 0.8129, 0.3844, 0.7844, 0.2569, 0.8168, 0.2731, 0.3244, 0.8648, 0.2789, 0.8026, 0.3217, 0.8243, 0.4338, 0.9806, 0.3769, 0.8959, 0.4382, 0.8943, 0.7454, 0.3717, 0.7438, 0.2578, 0.7704, 0.3393, 0.4382, 0.8943, 0.3569, 0.8682, 0.3864, 0.861, 0.7143, 0.2763, 0.6997, 0.1606, 0.7171, 0.1401, 0.2262, 0.8335, 0.261, 0.8054, 0.2208, 0.8745, 0.7773, 0.6876, 0.7072, 0.616, 0.7953, 0.6617, 0.7919, 0.1524, 0.7696, 0.1198, 0.7886, 0.09107, 0.2821, 0.5529, 0.2519, 0.4757, 0.2708, 0.3829, 0.6125, 0.6343, 0.584, 0.6737, 0.5664, 0.6348, 0.1243, 0.7419, 0.07398, 0.6602, 0.1029, 0.5961, 0.164, 0.1199, 0.1233, 0.1079, 0.1768, 0.09828, 0.1672, 0.7715, 0.1243, 0.7419, 0.1663, 0.7509, 0.3, 0.399, 0.3021, 0.2364, 0.3358, 0.3859, 0.8372, 0.232, 0.7919, 0.1524, 0.824, 0.124, 0.5852, 0.4663, 0.5815, 0.3122, 0.6211, 0.2742, 0.5006, 0.4203, 0.5047, 0.2904, 0.5306, 0.277, 0.08891, 0.377, 0.04806, 0.3918, 0.08101, 0.2444, 0.3, 0.399, 0.2799, 0.291, 0.3021, 0.2364, 0.18, 0.3711, 0.1395, 0.3875, 0.1657, 0.2382, 0.2287, 0.2491, 0.2239, 0.1617, 0.2413, 0.166, 0.873, 0.6821, 0.8272, 0.5397, 0.8548, 0.5222, 0.5306, 0.277, 0.535, 0.1761, 0.5579, 0.1496, 0.6548, 0.1589, 0.6592, 0.1226, 0.6769, 0.1277, 0.6592, 0.1226, 0.6343, 0.1072, 0.6716, 0.1037, 0.2262, 0.8335, 0.2414, 0.7984, 0.261, 0.8054, 0.824, 0.124, 0.7919, 0.1524, 0.7886, 0.09107, 0.1719, 0.786, 0.1392, 0.7926, 0.1672, 0.7715, 0.1178, 0.9231, 0.1919, 0.9699, 0.08555, 0.9424, 0.6949, 0.1224, 0.6716, 0.1037, 0.6898, 0.08603, 0.1392, 0.7926, 0.08136, 0.8121, 0.09594, 0.7833, 0.7595, 0.2299, 0.7438, 0.2578, 0.7448, 0.1633, 0.7595, 0.2299, 0.7448, 0.1633, 0.7608, 0.1551, 0.532, 0.6566, 0.5095, 0.6587, 0.5239, 0.594, 0.7844, 0.2569, 0.7608, 0.1551, 0.7919, 0.1524, 0.7143, 0.2763, 0.6838, 0.2578, 0.6997, 0.1606, 0.5647, 0.2306, 0.5579, 0.1496, 0.5889, 0.1144, 0.5664, 0.6348, 0.5852, 0.4663, 0.6065, 0.5392, 0.7055, 0.6955, 0.7027, 0.6545, 0.7773, 0.6876, 0.1955, 0.7859, 0.1719, 0.786, 0.1672, 0.7715, 0.873, 0.484, 0.8463, 0.3565, 0.8714, 0.3536, 0.32, 0.04924, 0.3365, 0.08411, 0.3151, 0.09081, 0.32, 0.04924, 0.3683, 0.07592, 0.3365, 0.08411, 0.5998, 0.1823, 0.5889, 0.1144, 0.6343, 0.1072, 0.7315, 0.1339, 0.7171, 0.1401, 0.7301, 0.115, 0.1381, 0.5266, 0.1063, 0.4716, 0.1395, 0.3875, 0.5889, 0.1144, 0.5579, 0.1496, 0.5867, 0.06733, 0.1926, 0.1316, 0.1768, 0.09828, 0.2116, 0.1167, 0.1682, 0.8894, 0.1703, 0.8268, 0.2208, 0.8745, 0.08891, 0.377, 0.08101, 0.2444, 0.126, 0.2464, 0.6578, 0.05979, 0.6364, 0.01381, 0.6772, 0.0, 0.32, 0.04924, 0.3151, 0.09081, 0.2836, 0.0881, 0.1603, 0.169, 0.164, 0.1199, 0.1926, 0.1316, 0.7696, 0.1198, 0.749, 0.1173, 0.7651, 0.09931, 0.6997, 0.1606, 0.6838, 0.2578, 0.6789, 0.1594, 0.8585, 0.1816, 0.8372, 0.232, 0.824, 0.124, 0.2918, 0.695, 0.2724, 0.6828, 0.2821, 0.5529, 0.7882, 0.4343, 0.7704, 0.3393, 0.8129, 0.3844, 0.5579, 0.1496, 0.5513, 0.03554, 0.5867, 0.06733, 0.2093, 0.1444, 0.1926, 0.1316, 0.2116, 0.1167, 0.3515, 0.1528, 0.3109, 0.1427, 0.3441, 0.1141, 0.4338, 0.9806, 0.3294, 0.9385, 0.3769, 0.8959, 0.7178, 0.09323, 0.7331, 0.05579, 0.7361, 0.07924, 0.7953, 0.6617, 0.733, 0.5371, 0.75, 0.4981, 0.679, 0.5946, 0.6698, 0.6248, 0.6452, 0.5275, 0.2323, 0.7808, 0.216, 0.6514, 0.2491, 0.6369, 0.3408, 0.1914, 0.3109, 0.1427, 0.3515, 0.1528, 0.3102, 0.1745, 0.3021, 0.2364, 0.2803, 0.1471, 0.8153, 0.6991, 0.7773, 0.6876, 0.7953, 0.6617, 0.09804, 0.8296, 0.0515, 0.8406, 0.08136, 0.8121, 0.3694, 0.5368, 0.3358, 0.3859, 0.3765, 0.3381, 0.6174, 0.07505, 0.6194, 0.04493, 0.6578, 0.05979, 0.3314, 0.6424, 0.2918, 0.695, 0.3205, 0.5425, 0.1392, 0.7926, 0.09804, 0.8296, 0.08136, 0.8121, 0.2323, 0.7808, 0.2056, 0.7608, 0.216, 0.6514, 0.2724, 0.6828, 0.2491, 0.6369, 0.2821, 0.5529, 0.3217, 0.8243, 0.3127, 0.7466, 0.374, 0.7022, 0.6493, 0.6565, 0.6153, 0.6853, 0.6125, 0.6343, 0.1703, 0.8268, 0.1952, 0.8298, 0.2208, 0.8745, 0.7953, 0.6617, 0.7072, 0.616, 0.733, 0.5371, 0.6317, 0.1434, 0.6343, 0.1072, 0.6592, 0.1226])
me_cube_001.materials.append(mat_pillar1)
me_cube_001.use_remesh_preserve_volume = False
me_cube_001.use_remesh_preserve_attributes = False
me_cube_001.use_mirror_vertex_groups = False
me_cube_001.update()

# ---- objects
ob_cube = bpy.data.objects.new('Cube', me_cube_001)
ob_lamp = bpy.data.objects.new('Lamp', light_lamp)
ob_camera = bpy.data.objects.new('Camera', cam_camera)

# ---- transforms, parenting, visibility, modifiers, constraints
ob_cube.location = (-0.105, -0.115, -0.3095)
ob_cube.lineart.crease_threshold = 0.0
ob_lamp.location = (4.076, 1.005, 5.904)
ob_lamp.rotation_euler = (0.6503, 0.05522, 1.866)
ob_lamp.lock_rotations_4d = False
ob_lamp.empty_display_type = 'ARROWS'
ob_lamp.color = (0.0, 0.0, 0.0, 0.0)
ob_lamp.lineart.crease_threshold = 0.0
ob_camera.location = (7.481, -6.508, 5.344)
ob_camera.rotation_euler = (1.109, 0.01082, 0.8149)
ob_camera.lock_rotations_4d = False
ob_camera.empty_display_type = 'ARROWS'
ob_camera.color = (0.0, 0.0, 0.0, 0.0)
ob_camera.display_type = 'WIRE'
ob_camera.lineart.crease_threshold = 0.0

# ---- collection membership
col_collection_1.objects.link(ob_cube)
col_collection_1.objects.link(ob_lamp)
col_collection_1.objects.link(ob_camera)

# ---- scene / render settings (as saved in the file)
scene.camera = ob_camera
scene.frame_start = 1; scene.frame_end = 250; scene.frame_set(1)
scene.render.engine = 'BLENDER_EEVEE_NEXT'
scene.render.image_settings.color_mode = 'RGB'
scene.render.image_settings.compression = 90
scene.render.resolution_percentage = 50
scene.render.dither_intensity = 0.0
scene.render.bake_margin = 2
scene.render.bake_bias = 0.0
scene.cycles.use_denoising = False
scene.cycles.samples = 10
scene.cycles.sampling_pattern = 'TABULATED_SOBOL'
scene.cycles.light_sampling_threshold = 0.0
scene.cycles.use_adaptive_sampling = False
scene.cycles.use_light_tree = False
scene.cycles.blur_glossy = 0.0
scene.cycles.volume_bounces = 1
scene.cycles.pixel_filter_type = 'GAUSSIAN'
scene.cycles.sample_clamp_indirect = 0.0
scene.view_settings.view_transform = 'Standard'
bpy.context.view_layer.update()
